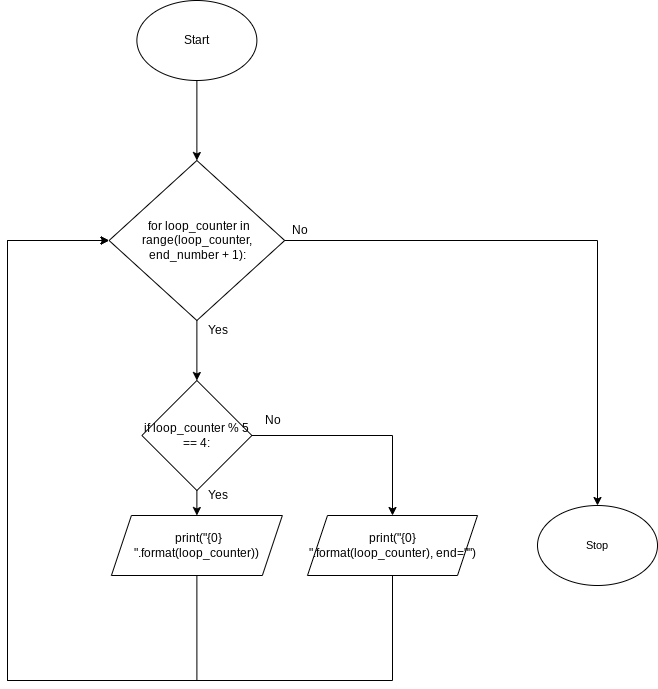

The diagram above was exported from draw.io. Its source (the exported page's mxGraphModel, read from the mxfile embedded in the PNG):
<mxGraphModel dx="1074" dy="741" grid="1" gridSize="10" guides="1" tooltips="1" connect="1" arrows="1" fold="1" page="1" pageScale="1" pageWidth="827" pageHeight="1169" math="0" shadow="0">
  <root>
    <mxCell id="0" />
    <mxCell id="1" parent="0" />
    <mxCell id="100" style="edgeStyle=none;html=1;exitX=0.5;exitY=1;exitDx=0;exitDy=0;" parent="1" source="2" edge="1">
      <mxGeometry relative="1" as="geometry">
        <mxPoint x="219.37999999999988" y="170" as="targetPoint" />
      </mxGeometry>
    </mxCell>
    <mxCell id="2" value="Start" style="ellipse;whiteSpace=wrap;html=1;" parent="1" vertex="1">
      <mxGeometry x="159.38" y="10" width="120" height="80" as="geometry" />
    </mxCell>
    <mxCell id="28" value="Stop" style="ellipse;whiteSpace=wrap;html=1;fontFamily=Helvetica;fontSize=11;fontColor=default;" parent="1" vertex="1">
      <mxGeometry x="560" y="515" width="120" height="80" as="geometry" />
    </mxCell>
    <mxCell id="125" style="edgeStyle=none;html=1;exitX=0.5;exitY=1;exitDx=0;exitDy=0;" edge="1" parent="1" source="121" target="124">
      <mxGeometry relative="1" as="geometry" />
    </mxCell>
    <mxCell id="132" style="edgeStyle=orthogonalEdgeStyle;rounded=0;html=1;exitX=1;exitY=0.5;exitDx=0;exitDy=0;" edge="1" parent="1" source="121" target="28">
      <mxGeometry relative="1" as="geometry" />
    </mxCell>
    <mxCell id="121" value="&lt;div&gt;&amp;nbsp;for loop_counter in range(loop_counter, end_number + 1):&lt;/div&gt;" style="rhombus;whiteSpace=wrap;html=1;" vertex="1" parent="1">
      <mxGeometry x="131.57" y="170" width="175.62" height="160" as="geometry" />
    </mxCell>
    <mxCell id="127" style="edgeStyle=none;html=1;exitX=0.5;exitY=1;exitDx=0;exitDy=0;" edge="1" parent="1" source="124" target="126">
      <mxGeometry relative="1" as="geometry" />
    </mxCell>
    <mxCell id="129" style="edgeStyle=orthogonalEdgeStyle;html=1;exitX=1;exitY=0.5;exitDx=0;exitDy=0;entryX=0.5;entryY=0;entryDx=0;entryDy=0;rounded=0;" edge="1" parent="1" source="124" target="128">
      <mxGeometry relative="1" as="geometry" />
    </mxCell>
    <mxCell id="124" value="if loop_counter % 5 == 4:" style="rhombus;whiteSpace=wrap;html=1;" vertex="1" parent="1">
      <mxGeometry x="164.38" y="390" width="110" height="110" as="geometry" />
    </mxCell>
    <mxCell id="130" style="edgeStyle=orthogonalEdgeStyle;rounded=0;html=1;exitX=0.5;exitY=1;exitDx=0;exitDy=0;entryX=0;entryY=0.5;entryDx=0;entryDy=0;" edge="1" parent="1" source="126" target="121">
      <mxGeometry relative="1" as="geometry">
        <Array as="points">
          <mxPoint x="219" y="690" />
          <mxPoint x="30" y="690" />
          <mxPoint x="30" y="250" />
        </Array>
      </mxGeometry>
    </mxCell>
    <mxCell id="126" value="&amp;nbsp;print(&quot;{0} &quot;.format(loop_counter))" style="shape=parallelogram;perimeter=parallelogramPerimeter;whiteSpace=wrap;html=1;fixedSize=1;" vertex="1" parent="1">
      <mxGeometry x="133.92" y="525" width="170.93" height="60" as="geometry" />
    </mxCell>
    <mxCell id="131" style="edgeStyle=orthogonalEdgeStyle;rounded=0;html=1;exitX=0.5;exitY=1;exitDx=0;exitDy=0;entryX=0;entryY=0.5;entryDx=0;entryDy=0;" edge="1" parent="1" source="128" target="121">
      <mxGeometry relative="1" as="geometry">
        <Array as="points">
          <mxPoint x="415" y="690" />
          <mxPoint x="30" y="690" />
          <mxPoint x="30" y="250" />
        </Array>
      </mxGeometry>
    </mxCell>
    <mxCell id="128" value="print(&quot;{0} &quot;.format(loop_counter), end=&quot;&quot;)" style="shape=parallelogram;perimeter=parallelogramPerimeter;whiteSpace=wrap;html=1;fixedSize=1;" vertex="1" parent="1">
      <mxGeometry x="330" y="525" width="170" height="60" as="geometry" />
    </mxCell>
    <mxCell id="133" value="No" style="text;html=1;resizable=0;autosize=1;align=center;verticalAlign=middle;points=[];fillColor=none;strokeColor=none;rounded=0;" vertex="1" parent="1">
      <mxGeometry x="280" y="420" width="30" height="20" as="geometry" />
    </mxCell>
    <mxCell id="135" value="No" style="text;html=1;resizable=0;autosize=1;align=center;verticalAlign=middle;points=[];fillColor=none;strokeColor=none;rounded=0;" vertex="1" parent="1">
      <mxGeometry x="307.19" y="230" width="30" height="20" as="geometry" />
    </mxCell>
    <mxCell id="137" value="Yes" style="text;html=1;resizable=0;autosize=1;align=center;verticalAlign=middle;points=[];fillColor=none;strokeColor=none;rounded=0;" vertex="1" parent="1">
      <mxGeometry x="220" y="495" width="40" height="20" as="geometry" />
    </mxCell>
    <mxCell id="138" value="Yes" style="text;html=1;resizable=0;autosize=1;align=center;verticalAlign=middle;points=[];fillColor=none;strokeColor=none;rounded=0;" vertex="1" parent="1">
      <mxGeometry x="220" y="330" width="40" height="20" as="geometry" />
    </mxCell>
  </root>
</mxGraphModel>